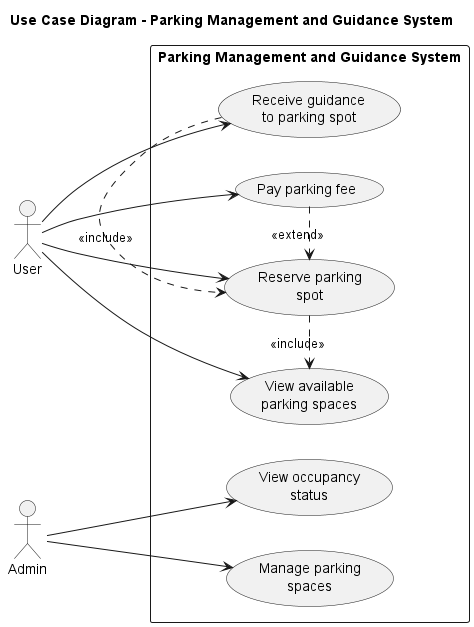

The diagram above was rendered by PlantUML. Its source (embedded in the PNG):
@startuml usecase
left to right direction
title Use Case Diagram - Parking Management and Guidance System

actor User
actor Admin

rectangle "Parking Management and Guidance System" {
  usecase "View available\nparking spaces" as UC1
  usecase "Reserve parking\nspot" as UC2
  usecase "Receive guidance\nto parking spot" as UC3
  usecase "Pay parking fee" as UC4
  usecase "View occupancy\nstatus" as UC5
  usecase "Manage parking\nspaces" as UC6
}

User --> UC1
User --> UC2
User --> UC3
User --> UC4

Admin --> UC5
Admin --> UC6

UC2 .> UC1 : <<include>>
UC3 .> UC2 : <<include>>
UC4 .> UC2 : <<extend>>

@enduml